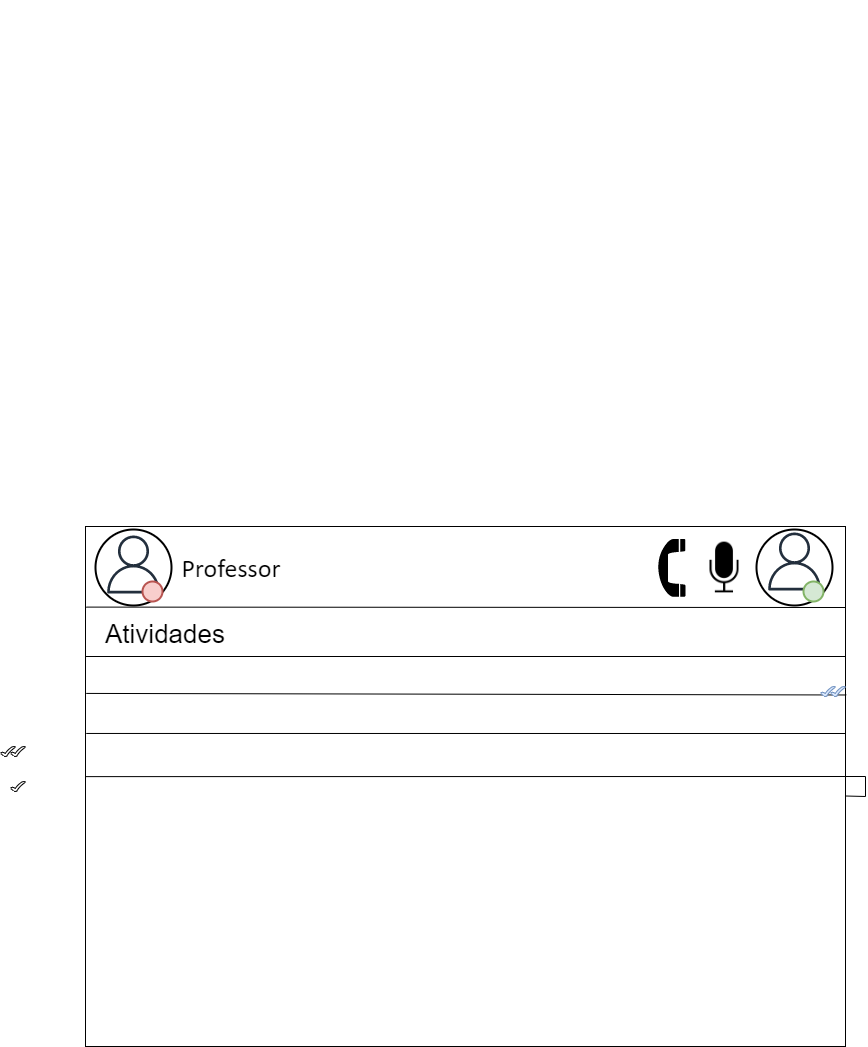

The diagram above was exported from draw.io. Its source (the exported page's mxGraphModel, read from the mxfile embedded in the PNG):
<mxGraphModel dx="3412" dy="2613" grid="1" gridSize="10" guides="1" tooltips="1" connect="1" arrows="1" fold="1" page="1" pageScale="1" pageWidth="827" pageHeight="1169" math="0" shadow="0">
  <root>
    <mxCell id="0" />
    <mxCell id="1" parent="0" />
    <mxCell id="9ygYH8ToFB7yXFy-jAX1-1" value="" style="rounded=0;whiteSpace=wrap;html=1;fontSize=12;" vertex="1" parent="1">
      <mxGeometry x="40" y="80" width="760" height="520" as="geometry" />
    </mxCell>
    <mxCell id="9ygYH8ToFB7yXFy-jAX1-6" value="" style="endArrow=none;html=1;rounded=0;fontSize=12;entryX=0.001;entryY=0.155;entryDx=0;entryDy=0;entryPerimeter=0;" edge="1" parent="1" target="9ygYH8ToFB7yXFy-jAX1-1">
      <mxGeometry width="50" height="50" relative="1" as="geometry">
        <mxPoint x="800" y="161" as="sourcePoint" />
        <mxPoint x="250" y="160" as="targetPoint" />
      </mxGeometry>
    </mxCell>
    <mxCell id="9ygYH8ToFB7yXFy-jAX1-8" value="" style="shape=mxgraph.signs.tech.telephone_1;html=1;pointerEvents=1;fillColor=#000000;strokeColor=none;verticalLabelPosition=bottom;verticalAlign=top;align=center;fontSize=12;" vertex="1" parent="1">
      <mxGeometry x="608" y="92" width="32" height="59" as="geometry" />
    </mxCell>
    <mxCell id="9ygYH8ToFB7yXFy-jAX1-11" value="" style="shape=image;html=1;verticalAlign=top;verticalLabelPosition=bottom;labelBackgroundColor=#ffffff;imageAspect=0;aspect=fixed;image=https://cdn4.iconfinder.com/data/icons/ionicons/512/icon-ios7-mic-128.png;fontSize=12;" vertex="1" parent="1">
      <mxGeometry x="650" y="92" width="58" height="58" as="geometry" />
    </mxCell>
    <mxCell id="9ygYH8ToFB7yXFy-jAX1-13" value="" style="ellipse;whiteSpace=wrap;html=1;aspect=fixed;fontSize=12;strokeWidth=2;" vertex="1" parent="1">
      <mxGeometry x="50" y="83" width="76" height="76" as="geometry" />
    </mxCell>
    <mxCell id="9ygYH8ToFB7yXFy-jAX1-17" value="" style="sketch=0;outlineConnect=0;fontColor=#232F3E;gradientColor=none;fillColor=#232F3D;strokeColor=none;dashed=0;verticalLabelPosition=bottom;verticalAlign=top;align=center;html=1;fontSize=12;fontStyle=0;aspect=fixed;pointerEvents=1;shape=mxgraph.aws4.user;" vertex="1" parent="1">
      <mxGeometry x="59" y="89" width="58" height="58" as="geometry" />
    </mxCell>
    <mxCell id="9ygYH8ToFB7yXFy-jAX1-18" value="" style="ellipse;whiteSpace=wrap;html=1;aspect=fixed;fontSize=12;strokeWidth=2;" vertex="1" parent="1">
      <mxGeometry x="711" y="83" width="76" height="76" as="geometry" />
    </mxCell>
    <mxCell id="9ygYH8ToFB7yXFy-jAX1-19" value="" style="sketch=0;outlineConnect=0;fontColor=#232F3E;gradientColor=none;fillColor=#232F3D;strokeColor=none;dashed=0;verticalLabelPosition=bottom;verticalAlign=top;align=center;html=1;fontSize=12;fontStyle=0;aspect=fixed;pointerEvents=1;shape=mxgraph.aws4.user;" vertex="1" parent="1">
      <mxGeometry x="720" y="86" width="58" height="58" as="geometry" />
    </mxCell>
    <mxCell id="9ygYH8ToFB7yXFy-jAX1-21" value="&lt;span style=&quot;font-size: 26px; line-height: 107%; font-family: calibri, sans-serif;&quot;&gt;Professor&lt;/span&gt;" style="text;html=1;strokeColor=none;fillColor=none;align=center;verticalAlign=middle;whiteSpace=wrap;rounded=0;fontSize=26;" vertex="1" parent="1">
      <mxGeometry x="126" y="97" width="120" height="50" as="geometry" />
    </mxCell>
    <mxCell id="9ygYH8ToFB7yXFy-jAX1-22" value="" style="ellipse;whiteSpace=wrap;html=1;aspect=fixed;fontSize=26;strokeWidth=2;fillColor=#f8cecc;strokeColor=#b85450;" vertex="1" parent="1">
      <mxGeometry x="97" y="135" width="20" height="20" as="geometry" />
    </mxCell>
    <mxCell id="9ygYH8ToFB7yXFy-jAX1-24" value="" style="ellipse;whiteSpace=wrap;html=1;aspect=fixed;fontSize=26;strokeWidth=2;fillColor=#d5e8d4;strokeColor=#82b366;" vertex="1" parent="1">
      <mxGeometry x="758" y="135" width="20" height="20" as="geometry" />
    </mxCell>
    <mxCell id="9ygYH8ToFB7yXFy-jAX1-25" value="" style="endArrow=none;html=1;rounded=0;fontSize=26;exitX=0;exitY=0.25;exitDx=0;exitDy=0;entryX=1;entryY=0.25;entryDx=0;entryDy=0;" edge="1" parent="1" source="9ygYH8ToFB7yXFy-jAX1-1" target="9ygYH8ToFB7yXFy-jAX1-1">
      <mxGeometry width="50" height="50" relative="1" as="geometry">
        <mxPoint x="470" y="370" as="sourcePoint" />
        <mxPoint x="520" y="320" as="targetPoint" />
      </mxGeometry>
    </mxCell>
    <mxCell id="9ygYH8ToFB7yXFy-jAX1-26" value="" style="endArrow=none;html=1;rounded=0;fontSize=26;entryX=0.001;entryY=0.398;entryDx=0;entryDy=0;entryPerimeter=0;" edge="1" parent="1" target="9ygYH8ToFB7yXFy-jAX1-1">
      <mxGeometry width="50" height="50" relative="1" as="geometry">
        <mxPoint x="800" y="287" as="sourcePoint" />
        <mxPoint x="520" y="320" as="targetPoint" />
      </mxGeometry>
    </mxCell>
    <mxCell id="9ygYH8ToFB7yXFy-jAX1-27" value="" style="endArrow=none;html=1;rounded=0;fontSize=26;exitX=0.001;exitY=0.321;exitDx=0;exitDy=0;exitPerimeter=0;entryX=1.001;entryY=0.324;entryDx=0;entryDy=0;entryPerimeter=0;" edge="1" parent="1" source="9ygYH8ToFB7yXFy-jAX1-1" target="9ygYH8ToFB7yXFy-jAX1-1">
      <mxGeometry width="50" height="50" relative="1" as="geometry">
        <mxPoint x="80" y="350" as="sourcePoint" />
        <mxPoint x="130" y="300" as="targetPoint" />
      </mxGeometry>
    </mxCell>
    <mxCell id="9ygYH8ToFB7yXFy-jAX1-28" value="" style="endArrow=none;html=1;rounded=0;fontSize=26;exitX=0;exitY=0.481;exitDx=0;exitDy=0;exitPerimeter=0;" edge="1" parent="1" source="9ygYH8ToFB7yXFy-jAX1-1" target="9ygYH8ToFB7yXFy-jAX1-1">
      <mxGeometry width="50" height="50" relative="1" as="geometry">
        <mxPoint x="40" y="320.51999999999987" as="sourcePoint" />
        <mxPoint x="799.9999999999995" y="319.9999999999999" as="targetPoint" />
      </mxGeometry>
    </mxCell>
    <mxCell id="9ygYH8ToFB7yXFy-jAX1-29" value="" style="verticalLabelPosition=bottom;verticalAlign=top;html=1;shape=mxgraph.basic.tick;fontSize=26;strokeWidth=1;" vertex="1" parent="1">
      <mxGeometry x="-45" y="300" width="15" height="10" as="geometry" />
    </mxCell>
    <mxCell id="9ygYH8ToFB7yXFy-jAX1-30" value="" style="verticalLabelPosition=bottom;verticalAlign=top;html=1;shape=mxgraph.basic.tick;fontSize=26;strokeWidth=1;" vertex="1" parent="1">
      <mxGeometry x="-35" y="300" width="15" height="10" as="geometry" />
    </mxCell>
    <mxCell id="9ygYH8ToFB7yXFy-jAX1-31" value="" style="verticalLabelPosition=bottom;verticalAlign=top;html=1;shape=mxgraph.basic.tick;fontSize=26;strokeWidth=1;" vertex="1" parent="1">
      <mxGeometry x="-35" y="335" width="15" height="10" as="geometry" />
    </mxCell>
    <mxCell id="9ygYH8ToFB7yXFy-jAX1-32" value="" style="verticalLabelPosition=bottom;verticalAlign=top;html=1;shape=mxgraph.basic.tick;fontSize=26;strokeWidth=1;fillColor=#dae8fc;strokeColor=#6c8ebf;" vertex="1" parent="1">
      <mxGeometry x="785" y="240" width="15" height="10" as="geometry" />
    </mxCell>
    <mxCell id="9ygYH8ToFB7yXFy-jAX1-33" value="" style="verticalLabelPosition=bottom;verticalAlign=top;html=1;shape=mxgraph.basic.tick;fontSize=26;strokeWidth=1;fillColor=#dae8fc;strokeColor=#6c8ebf;" vertex="1" parent="1">
      <mxGeometry x="775" y="240" width="15" height="10" as="geometry" />
    </mxCell>
    <mxCell id="9ygYH8ToFB7yXFy-jAX1-36" value="&#10;&#10;&#10;&#10;&#10;&#10;&#10;&#10;&#10;&#10;&#10;&#10;&#10;&#10;&#10;&#10;&#10;&#10;&#10;&lt;p class=&quot;MsoNormal&quot;&gt;Atividades &lt;/p&gt;&#10;&#10;&#10;&#10;&#10;&#10;" style="text;html=1;strokeColor=none;fillColor=none;align=center;verticalAlign=middle;whiteSpace=wrap;rounded=0;fontSize=26;" vertex="1" parent="1">
      <mxGeometry x="90" y="-30" width="60" height="30" as="geometry" />
    </mxCell>
  </root>
</mxGraphModel>